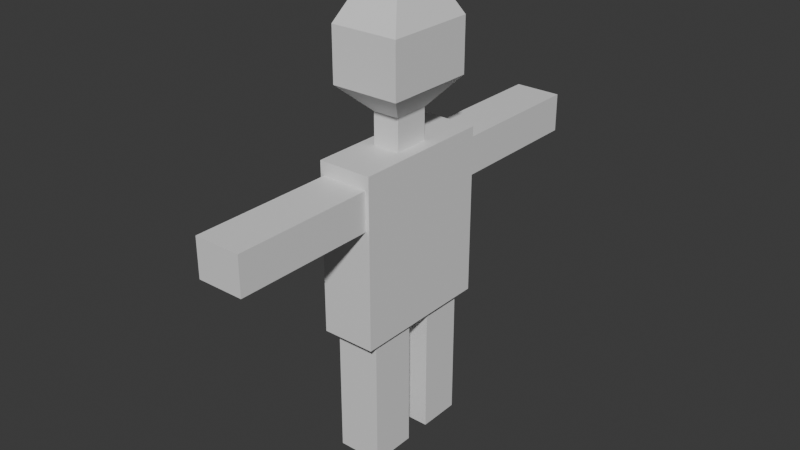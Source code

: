 # Source: BlockMan.blend  (saved by Blender 4.2.66; exported with 4.5.12 LTS)
import bpy
from mathutils import Matrix  # noqa: F401  (used for matrix-valued properties, if any)

bpy.ops.wm.read_factory_settings(use_empty=True)
scene = bpy.context.scene
scene.name = 'Scene'

# ---- collections
col_collection = bpy.data.collections.new('Collection'); scene.collection.children.link(col_collection)

# ---- materials (node trees are filled in below, after node groups)
mat_material = bpy.data.materials.new('Material')
mat_material.alpha_threshold = 0.0
mat_material.use_transparent_shadow = False
mat_material.roughness = 0.5
mat_material.line_color = (0.0, 0.0, 0.0, 1.0)

# ---- material node trees
mat_material.use_nodes = True; mat_material.node_tree.nodes.clear()
_N = mat_material.node_tree.nodes; _L = mat_material.node_tree.links
n0 = _N.new('ShaderNodeOutputMaterial'); n0.name = 'Material Output'; n0.location = (300, 300)
n1 = _N.new('ShaderNodeBsdfPrincipled'); n1.name = 'Principled BSDF'; n1.location = (10, 300)
n1.inputs[3].default_value = 1.45
_L.new(n1.outputs[0], n0.inputs[0])
n0.is_active_output = True

# ---- world
world_world = bpy.data.worlds.new('World'); scene.world = world_world
world_world.use_nodes = True; world_world.node_tree.nodes.clear()
_N = world_world.node_tree.nodes; _L = world_world.node_tree.links
n0 = _N.new('ShaderNodeOutputWorld'); n0.name = 'World Output'; n0.location = (300, 300)
n1 = _N.new('ShaderNodeBackground'); n1.name = 'Background'; n1.location = (10, 300)
n1.inputs[0].default_value = (0.05088, 0.05088, 0.05088, 1.0)
_L.new(n1.outputs[0], n0.inputs[0])
n0.is_active_output = True
world_world.color = (0.05088, 0.05088, 0.05088)
world_world.sun_shadow_jitter_overblur = 0.0

# ---- meshes
me_cube = bpy.data.meshes.new('Cube')
me_cube.from_pydata([(0.8671, 1.0, 0.8415), (0.7987, 0.7987, -1.0), (0.8671, -1.0, 0.8415), (0.8256, -0.8256, -1.0), (-0.8671, 1.0, 0.8415), (-0.7987, 0.7987, -1.0), (-0.8671, -1.0, 0.8415), (-0.8256, -0.8256, -1.0), (-0.8256, -0.1744, -1.0), (1.0, 0.0, 1.0), (-1.0, 0.0, 1.0), (0.8256, -0.1744, -1.0), (-0.7987, 0.2013, -1.0), (-0.8671, -1.0, 0.3905), (0.8671, -1.0, 0.3905), (0.7987, 0.2013, -1.0), (0.8671, 1.0, 0.3905), (-0.8671, 1.0, 0.3905), (1.0, 0.0, -1.0), (-1.0, 0.0, -1.0), (1.0, 1.0, -1.0), (-1.0, 1.0, -1.0), (1.0, 1.0, 1.0), (-1.0, -1.0, -1.0), (-1.0, -1.0, 1.0), (1.0, -1.0, 1.0), (1.0, -1.0, -1.0), (-1.0, 1.0, 1.0), (0.5, -1.0, 1.0), (0.0, -1.0, 1.0), (-0.5, -1.0, 1.0), (1.0, -0.25, 1.0), (1.0, -0.5, 1.0), (1.0, -0.75, 1.0), (-1.0, 0.25, 1.0), (-1.0, 0.5, 1.0), (-1.0, 0.75, 1.0), (-0.5, 1.0, 1.0), (0.0, 1.0, 1.0), (0.5, 1.0, 1.0), (1.0, 0.75, 1.0), (1.0, 0.5, 1.0), (1.0, 0.25, 1.0), (-1.0, -0.75, 1.0), (-1.0, -0.5, 1.0), (-1.0, -0.25, 1.0), (-0.5, 0.0, 1.0), (-1.271, 0.0, 1.681), (0.5, 0.0, 1.0), (0.5, 0.75, 1.0), (0.5, 0.5, 1.0), (0.5, 0.25, 1.0), (0.0, 0.75, 1.0), (0.0, 0.5, 1.0), (0.0, 0.25, 1.0), (-0.5, 0.75, 1.0), (-0.5, 0.5, 1.0), (-0.5, 0.25, 1.0), (0.5, -0.25, 1.0), (0.5, -0.5, 1.0), (0.5, -0.75, 1.0), (0.0, -0.25, 1.0), (0.0, -0.5, 1.0), (0.0, -0.75, 1.0), (-0.5, -0.25, 1.0), (-0.5, -0.5, 1.0), (-0.5, -0.75, 1.0), (-0.5, 0.0, 1.369), (-1.271, 0.0, 2.306), (0.5, 0.0, 1.369), (0.5, 0.25, 1.369), (0.0, 0.25, 1.369), (-0.5, 0.25, 1.369), (0.5, -0.25, 1.369), (0.0, -0.25, 1.369), (-0.5, -0.25, 1.369), (-0.7886, 0.0, 2.654), (1.271, 0.0, 1.681), (1.271, 0.6357, 1.681), (0.0, 0.6357, 1.681), (-1.271, 0.6357, 1.681), (1.271, -0.6357, 1.681), (0.0, -0.6357, 1.681), (-1.271, -0.6357, 1.681), (1.271, 0.0, 2.306), (1.271, 0.6357, 2.306), (0.0, 0.6357, 2.306), (-1.271, 0.6357, 2.306), (1.271, -0.6357, 2.306), (0.0, -0.6357, 2.306), (-1.271, -0.6357, 2.306), (0.0, 0.0, 2.654), (0.7886, 0.0, 2.654), (0.7886, 0.3943, 2.654), (0.0, 0.3943, 2.654), (-0.7886, 0.3943, 2.654), (0.7886, -0.3943, 2.654), (0.0, -0.3943, 2.654), (-0.7886, -0.3943, 2.654)], [], [(66, 43, 24, 30), (19, 10, 34, 35, 36, 27, 21), (8, 11, 3, 7), (18, 9, 31, 32, 33, 25, 26), (20, 22, 40, 41, 42, 9, 18), (23, 24, 43, 44, 45, 10, 19), (57, 34, 10, 46), (8, 7, 23, 19), (7, 3, 26, 23), (3, 11, 18, 26), (11, 8, 19, 18), (1, 5, 21, 20), (15, 1, 20, 18), (5, 12, 19, 21), (12, 15, 18, 19), (17, 16, 20, 21), (16, 0, 22, 20), (13, 6, 24, 23), (2, 14, 26, 25), (4, 17, 21, 27), (6, 2, 25, 28, 29, 30, 24), (14, 13, 23, 26), (0, 4, 27, 37, 38, 39, 22), (42, 51, 48, 9), (54, 57, 72, 71), (64, 61, 74, 75), (22, 39, 49, 40), (40, 49, 50, 41), (41, 50, 51, 42), (39, 38, 52, 49), (49, 52, 53, 50), (50, 53, 54, 51), (38, 37, 55, 52), (52, 55, 56, 53), (53, 56, 57, 54), (37, 27, 36, 55), (55, 36, 35, 56), (56, 35, 34, 57), (33, 60, 28, 25), (60, 63, 29, 28), (63, 66, 30, 29), (9, 48, 58, 31), (31, 58, 59, 32), (32, 59, 60, 33), (48, 51, 70, 69), (58, 61, 62, 59), (59, 62, 63, 60), (46, 64, 75, 67), (61, 64, 65, 62), (62, 65, 66, 63), (46, 10, 45, 64), (64, 45, 44, 65), (65, 44, 43, 66), (70, 71, 79, 78), (73, 69, 77, 81), (67, 75, 83, 47), (75, 74, 82, 83), (58, 48, 69, 73), (57, 46, 67, 72), (61, 58, 73, 74), (51, 54, 71, 70), (83, 82, 89, 90), (77, 78, 85, 84), (80, 47, 68, 87), (79, 80, 87, 86), (74, 73, 81, 82), (71, 72, 80, 79), (72, 67, 47, 80), (69, 70, 78, 77), (84, 85, 93, 92), (87, 68, 76, 95), (86, 87, 95, 94), (89, 88, 96, 97), (47, 83, 90, 68), (81, 77, 84, 88), (78, 79, 86, 85), (82, 81, 88, 89), (93, 94, 91, 92), (94, 95, 76, 91), (92, 91, 97, 96), (91, 76, 98, 97), (90, 89, 97, 98), (68, 90, 98, 76), (88, 84, 92, 96), (85, 86, 94, 93), (16, 17, 4, 0), (13, 14, 2, 6), (5, 1, 15, 12)])
_uv = me_cube.uv_layers.new(name='UVMap')
_uv.uv.foreach_set('vector', [0.8125, 0.7188, 0.875, 0.7188, 0.875, 0.75, 0.8125, 0.75, 0.375, 0.125, 0.625, 0.125, 0.625, 0.1562, 0.625, 0.1875, 0.625, 0.2188, 0.625, 0.25, 0.375, 0.25, 0.1468, 0.6468, 0.3532, 0.6468, 0.3532, 0.7282, 0.1468, 0.7282, 0.375, 0.625, 0.625, 0.625, 0.625, 0.6562, 0.625, 0.6875, 0.625, 0.7188, 0.625, 0.75, 0.375, 0.75, 0.375, 0.5, 0.625, 0.5, 0.625, 0.5312, 0.625, 0.5625, 0.625, 0.5938, 0.625, 0.625, 0.375, 0.625, 0.375, 0.0, 0.625, 0.0, 0.625, 0.03125, 0.625, 0.0625, 0.625, 0.09375, 0.625, 0.125, 0.375, 0.125, 0.8125, 0.5938, 0.875, 0.5938, 0.875, 0.625, 0.8125, 0.625, 0.1468, 0.6468, 0.1468, 0.7282, 0.125, 0.75, 0.125, 0.625, 0.1468, 0.7282, 0.3532, 0.7282, 0.375, 0.75, 0.125, 0.75, 0.3532, 0.7282, 0.3532, 0.6468, 0.375, 0.625, 0.375, 0.75, 0.3532, 0.6468, 0.1468, 0.6468, 0.125, 0.625, 0.375, 0.625, 0.3498, 0.5252, 0.1502, 0.5252, 0.125, 0.5, 0.375, 0.5, 0.3498, 0.5998, 0.3498, 0.5252, 0.375, 0.5, 0.375, 0.625, 0.1502, 0.5252, 0.1502, 0.5998, 0.125, 0.625, 0.125, 0.5, 0.1502, 0.5998, 0.3498, 0.5998, 0.375, 0.625, 0.125, 0.625, 0.3916, 0.2666, 0.3916, 0.4834, 0.375, 0.5, 0.375, 0.25, 0.3916, 0.4834, 0.6084, 0.4834, 0.625, 0.5, 0.375, 0.5, 0.3916, 0.9834, 0.6084, 0.9834, 0.625, 1.0, 0.375, 1.0, 0.6084, 0.7666, 0.3916, 0.7666, 0.375, 0.75, 0.625, 0.75, 0.6084, 0.2666, 0.3916, 0.2666, 0.375, 0.25, 0.625, 0.25, 0.6084, 0.9834, 0.6084, 0.7666, 0.625, 0.75, 0.625, 0.8125, 0.625, 0.875, 0.625, 0.9375, 0.625, 1.0, 0.3916, 0.7666, 0.3916, 0.9834, 0.375, 1.0, 0.375, 0.75, 0.6084, 0.4834, 0.6084, 0.2666, 0.625, 0.25, 0.625, 0.3125, 0.625, 0.375, 0.625, 0.4375, 0.625, 0.5, 0.625, 0.5938, 0.6875, 0.5938, 0.6875, 0.625, 0.625, 0.625, 0.75, 0.5938, 0.8125, 0.5938, 0.8125, 0.5938, 0.75, 0.5938, 0.8125, 0.6562, 0.75, 0.6562, 0.75, 0.6562, 0.8125, 0.6562, 0.625, 0.5, 0.6875, 0.5, 0.6875, 0.5312, 0.625, 0.5312, 0.625, 0.5312, 0.6875, 0.5312, 0.6875, 0.5625, 0.625, 0.5625, 0.625, 0.5625, 0.6875, 0.5625, 0.6875, 0.5938, 0.625, 0.5938, 0.6875, 0.5, 0.75, 0.5, 0.75, 0.5312, 0.6875, 0.5312, 0.6875, 0.5312, 0.75, 0.5312, 0.75, 0.5625, 0.6875, 0.5625, 0.6875, 0.5625, 0.75, 0.5625, 0.75, 0.5938, 0.6875, 0.5938, 0.75, 0.5, 0.8125, 0.5, 0.8125, 0.5312, 0.75, 0.5312, 0.75, 0.5312, 0.8125, 0.5312, 0.8125, 0.5625, 0.75, 0.5625, 0.75, 0.5625, 0.8125, 0.5625, 0.8125, 0.5938, 0.75, 0.5938, 0.8125, 0.5, 0.875, 0.5, 0.875, 0.5312, 0.8125, 0.5312, 0.8125, 0.5312, 0.875, 0.5312, 0.875, 0.5625, 0.8125, 0.5625, 0.8125, 0.5625, 0.875, 0.5625, 0.875, 0.5938, 0.8125, 0.5938, 0.625, 0.7188, 0.6875, 0.7188, 0.6875, 0.75, 0.625, 0.75, 0.6875, 0.7188, 0.75, 0.7188, 0.75, 0.75, 0.6875, 0.75, 0.75, 0.7188, 0.8125, 0.7188, 0.8125, 0.75, 0.75, 0.75, 0.625, 0.625, 0.6875, 0.625, 0.6875, 0.6562, 0.625, 0.6562, 0.625, 0.6562, 0.6875, 0.6562, 0.6875, 0.6875, 0.625, 0.6875, 0.625, 0.6875, 0.6875, 0.6875, 0.6875, 0.7188, 0.625, 0.7188, 0.6875, 0.625, 0.6875, 0.5938, 0.6875, 0.5938, 0.6875, 0.625, 0.6875, 0.6562, 0.75, 0.6562, 0.75, 0.6875, 0.6875, 0.6875, 0.6875, 0.6875, 0.75, 0.6875, 0.75, 0.7188, 0.6875, 0.7188, 0.8125, 0.625, 0.8125, 0.6562, 0.8125, 0.6562, 0.8125, 0.625, 0.75, 0.6562, 0.8125, 0.6562, 0.8125, 0.6875, 0.75, 0.6875, 0.75, 0.6875, 0.8125, 0.6875, 0.8125, 0.7188, 0.75, 0.7188, 0.8125, 0.625, 0.875, 0.625, 0.875, 0.6562, 0.8125, 0.6562, 0.8125, 0.6562, 0.875, 0.6562, 0.875, 0.6875, 0.8125, 0.6875, 0.8125, 0.6875, 0.875, 0.6875, 0.875, 0.7188, 0.8125, 0.7188, 0.6875, 0.5938, 0.75, 0.5938, 0.75, 0.5938, 0.6875, 0.5938, 0.6875, 0.6562, 0.6875, 0.625, 0.6875, 0.625, 0.6875, 0.6562, 0.8125, 0.625, 0.8125, 0.6562, 0.8125, 0.6562, 0.8125, 0.625, 0.8125, 0.6562, 0.75, 0.6562, 0.75, 0.6562, 0.8125, 0.6562, 0.6875, 0.6562, 0.6875, 0.625, 0.6875, 0.625, 0.6875, 0.6562, 0.8125, 0.5938, 0.8125, 0.625, 0.8125, 0.625, 0.8125, 0.5938, 0.75, 0.6562, 0.6875, 0.6562, 0.6875, 0.6562, 0.75, 0.6562, 0.6875, 0.5938, 0.75, 0.5938, 0.75, 0.5938, 0.6875, 0.5938, 0.8125, 0.6562, 0.75, 0.6562, 0.75, 0.6562, 0.8125, 0.6562, 0.6875, 0.625, 0.6875, 0.5938, 0.6875, 0.5938, 0.6875, 0.625, 0.8125, 0.5938, 0.8125, 0.625, 0.8125, 0.625, 0.8125, 0.5938, 0.75, 0.5938, 0.8125, 0.5938, 0.8125, 0.5938, 0.75, 0.5938, 0.75, 0.6562, 0.6875, 0.6562, 0.6875, 0.6562, 0.75, 0.6562, 0.75, 0.5938, 0.8125, 0.5938, 0.8125, 0.5938, 0.75, 0.5938, 0.8125, 0.5938, 0.8125, 0.625, 0.8125, 0.625, 0.8125, 0.5938, 0.6875, 0.625, 0.6875, 0.5938, 0.6875, 0.5938, 0.6875, 0.625, 0.6875, 0.625, 0.6875, 0.5938, 0.6875, 0.5938, 0.6875, 0.625, 0.8125, 0.5938, 0.8125, 0.625, 0.8125, 0.625, 0.8125, 0.5938, 0.75, 0.5938, 0.8125, 0.5938, 0.8125, 0.5938, 0.75, 0.5938, 0.75, 0.6562, 0.6875, 0.6562, 0.6875, 0.6562, 0.75, 0.6562, 0.8125, 0.625, 0.8125, 0.6562, 0.8125, 0.6562, 0.8125, 0.625, 0.6875, 0.6562, 0.6875, 0.625, 0.6875, 0.625, 0.6875, 0.6562, 0.6875, 0.5938, 0.75, 0.5938, 0.75, 0.5938, 0.6875, 0.5938, 0.75, 0.6562, 0.6875, 0.6562, 0.6875, 0.6562, 0.75, 0.6562, 0.6875, 0.5938, 0.75, 0.5938, 0.75, 0.625, 0.6875, 0.625, 0.75, 0.5938, 0.8125, 0.5938, 0.8125, 0.625, 0.75, 0.625, 0.6875, 0.625, 0.75, 0.625, 0.75, 0.6562, 0.6875, 0.6562, 0.75, 0.625, 0.8125, 0.625, 0.8125, 0.6562, 0.75, 0.6562, 0.8125, 0.6562, 0.75, 0.6562, 0.75, 0.6562, 0.8125, 0.6562, 0.8125, 0.625, 0.8125, 0.6562, 0.8125, 0.6562, 0.8125, 0.625, 0.6875, 0.6562, 0.6875, 0.625, 0.6875, 0.625, 0.6875, 0.6562, 0.6875, 0.5938, 0.75, 0.5938, 0.75, 0.5938, 0.6875, 0.5938, 0.3916, 0.4834, 0.3916, 0.2666, 0.6084, 0.2666, 0.6084, 0.4834, 0.3916, 0.9834, 0.3916, 0.7666, 0.6084, 0.7666, 0.6084, 0.9834, 0.1502, 0.5252, 0.3498, 0.5252, 0.3498, 0.5998, 0.1502, 0.5998])
me_cube.materials.append(mat_material)
me_cube.use_mirror_vertex_groups = False
me_cube.update()
me_cube_002 = bpy.data.meshes.new('Cube.002')
me_cube_002.from_pydata([(0.8671, 1.0, 0.8415), (-0.8671, 1.0, 0.8415), (0.8671, 1.0, 0.3905), (-0.8671, 1.0, 0.3905), (0.8671, 3.0, 0.3905), (-0.8671, 3.0, 0.3905), (0.8671, 3.0, 0.8415), (-0.8671, 3.0, 0.8415)], [], [(1, 0, 6, 7), (5, 7, 6, 4), (0, 2, 4, 6), (3, 1, 7, 5), (2, 3, 5, 4), (2, 0, 1, 3)])
_uv = me_cube_002.uv_layers.new(name='UVMap')
_uv.uv.foreach_set('vector', [0.6084, 0.2666, 0.6084, 0.4834, 0.6084, 0.4834, 0.6084, 0.2666, 0.3916, 0.2666, 0.6084, 0.2666, 0.6084, 0.4834, 0.3916, 0.4834, 0.6084, 0.4834, 0.3916, 0.4834, 0.3916, 0.4834, 0.6084, 0.4834, 0.3916, 0.2666, 0.6084, 0.2666, 0.6084, 0.2666, 0.3916, 0.2666, 0.3916, 0.4834, 0.3916, 0.2666, 0.3916, 0.2666, 0.3916, 0.4834, 0.3916, 0.4834, 0.6084, 0.4834, 0.6084, 0.2666, 0.3916, 0.2666])
me_cube_002.materials.append(mat_material)
me_cube_002.use_mirror_vertex_groups = False
me_cube_002.update()
me_cube_003 = bpy.data.meshes.new('Cube.003')
me_cube_003.from_pydata([(0.8671, -1.0, 0.8415), (-0.8671, -1.0, 0.8415), (-0.8671, -1.0, 0.3905), (0.8671, -1.0, 0.3905), (-0.8671, -3.0, 0.3905), (-0.8671, -3.0, 0.8415), (0.8671, -3.0, 0.8415), (0.8671, -3.0, 0.3905)], [], [(0, 1, 5, 6), (7, 6, 5, 4), (3, 0, 6, 7), (2, 3, 7, 4), (1, 2, 4, 5), (2, 1, 0, 3)])
_uv = me_cube_003.uv_layers.new(name='UVMap')
_uv.uv.foreach_set('vector', [0.6084, 0.7666, 0.6084, 0.9834, 0.6084, 0.9834, 0.6084, 0.7666, 0.3916, 0.7666, 0.6084, 0.7666, 0.6084, 0.9834, 0.3916, 0.9834, 0.3916, 0.7666, 0.6084, 0.7666, 0.6084, 0.7666, 0.3916, 0.7666, 0.3916, 0.9834, 0.3916, 0.7666, 0.3916, 0.7666, 0.3916, 0.9834, 0.6084, 0.9834, 0.3916, 0.9834, 0.3916, 0.9834, 0.6084, 0.9834, 0.3916, 0.9834, 0.6084, 0.9834, 0.6084, 0.7666, 0.3916, 0.7666])
me_cube_003.materials.append(mat_material)
me_cube_003.use_mirror_vertex_groups = False
me_cube_003.update()
me_cube_004 = bpy.data.meshes.new('Cube.004')
me_cube_004.from_pydata([(0.8256, -0.8256, -1.0), (-0.8256, -0.8256, -1.0), (-0.8256, -0.1744, -1.0), (0.8256, -0.1744, -1.0), (-0.8256, -0.1744, -2.586), (-0.8256, -0.8256, -2.586), (0.8256, -0.8256, -2.586), (0.8256, -0.1744, -2.586)], [], [(2, 3, 7, 4), (4, 7, 6, 5), (3, 0, 6, 7), (1, 2, 4, 5), (2, 1, 0, 3), (6, 0, 1, 5)])
_uv = me_cube_004.uv_layers.new(name='UVMap')
_uv.uv.foreach_set('vector', [0.1468, 0.6468, 0.3532, 0.6468, 0.3532, 0.6468, 0.1468, 0.6468, 0.1468, 0.6468, 0.3532, 0.6468, 0.3532, 0.7282, 0.1468, 0.7282, 0.3532, 0.6468, 0.3532, 0.7282, 0.3532, 0.7282, 0.3532, 0.6468, 0.1468, 0.7282, 0.1468, 0.6468, 0.1468, 0.6468, 0.1468, 0.7282, 0.1468, 0.6468, 0.1468, 0.7282, 0.3532, 0.7282, 0.3532, 0.6468, 0.3532, 0.7282, 0.3532, 0.7282, 0.1468, 0.7282, 0.1468, 0.7282])
me_cube_004.materials.append(mat_material)
me_cube_004.use_mirror_vertex_groups = False
me_cube_004.update()
me_cube_005 = bpy.data.meshes.new('Cube.005')
me_cube_005.from_pydata([(0.7987, 0.7987, -1.0), (-0.7987, 0.7987, -1.0), (-0.7987, 0.2013, -1.0), (0.7987, 0.2013, -1.0), (0.7987, 0.7987, -2.586), (-0.7987, 0.7987, -2.586), (0.7987, 0.2013, -2.586), (-0.7987, 0.2013, -2.586)], [], [(5, 4, 6, 7), (2, 1, 5, 7), (1, 0, 4, 5), (3, 2, 7, 6), (0, 3, 6, 4), (1, 2, 3, 0)])
_uv = me_cube_005.uv_layers.new(name='UVMap')
_uv.uv.foreach_set('vector', [0.1502, 0.5252, 0.3498, 0.5252, 0.3498, 0.5998, 0.1502, 0.5998, 0.1502, 0.5998, 0.1502, 0.5252, 0.1502, 0.5252, 0.1502, 0.5998, 0.1502, 0.5252, 0.3498, 0.5252, 0.3498, 0.5252, 0.1502, 0.5252, 0.3498, 0.5998, 0.1502, 0.5998, 0.1502, 0.5998, 0.3498, 0.5998, 0.3498, 0.5252, 0.3498, 0.5998, 0.3498, 0.5998, 0.3498, 0.5252, 0.1502, 0.5252, 0.1502, 0.5998, 0.3498, 0.5998, 0.3498, 0.5252])
me_cube_005.materials.append(mat_material)
me_cube_005.use_mirror_vertex_groups = False
me_cube_005.update()
arm_armature = bpy.data.armatures.new('Armature')  # bones are not reproduced

# ---- objects
ob_cube = bpy.data.objects.new('Cube', me_cube)
ob_armature = bpy.data.objects.new('Armature', arm_armature)
ob_cube_002 = bpy.data.objects.new('Cube.002', me_cube_002)
ob_cube_003 = bpy.data.objects.new('Cube.003', me_cube_003)
ob_cube_004 = bpy.data.objects.new('Cube.004', me_cube_004)
ob_cube_005 = bpy.data.objects.new('Cube.005', me_cube_005)

# ---- transforms, parenting, visibility, modifiers, constraints
ob_cube.parent = ob_armature
ob_cube.matrix_parent_inverse = Matrix(((1.0, -0.0, 0.0, -0.0), (-0.0, 1.0, -0.0, 0.0), (0.0, -0.0, 1.0, -0.4832), (-0.0, 0.0, -0.0, 1.0)))
ob_cube.location = (0.0, 0.0, 1.22)
ob_cube.scale = (0.3747, 1.0, 1.182)
ob_cube.lock_rotations_4d = False
ob_cube.empty_display_type = 'ARROWS'
ob_cube.lineart.crease_threshold = 0.0
_vg = ob_cube.vertex_groups.new(name='Bone')
_vg = ob_cube.vertex_groups.new(name='Bone.001')
_vg = ob_cube.vertex_groups.new(name='Bone.002')
_vg = ob_cube.vertex_groups.new(name='Bone.003')
_vg = ob_cube.vertex_groups.new(name='Bone.004')
_vg = ob_cube.vertex_groups.new(name='Bone.005')
_vg = ob_cube.vertex_groups.new(name='Bone.006')
_vg = ob_cube.vertex_groups.new(name='Bone.007')
_vg = ob_cube.vertex_groups.new(name='Bone.008')
_vg = ob_cube.vertex_groups.new(name='Bone.009')
_vg = ob_cube.vertex_groups.new(name='Bone.010')
_vg = ob_cube.vertex_groups.new(name='Bone.011')
_m = ob_cube.modifiers.new('Armature', 'ARMATURE')
_m.object = ob_armature
ob_armature.location = (0.0, 0.0, 0.4832)
ob_armature.show_in_front = True
ob_cube_002.parent = ob_armature
ob_cube_002.matrix_parent_inverse = Matrix(((1.0, -0.0, 0.0, -0.0), (-0.0, 1.0, -0.0, 0.0), (0.0, -0.0, 1.0, -0.4832), (-0.0, 0.0, -0.0, 1.0)))
ob_cube_002.location = (0.03115, -0.004086, 1.255)
ob_cube_002.scale = (0.3747, 1.0, 1.182)
ob_cube_002.lock_rotations_4d = False
ob_cube_002.empty_display_type = 'ARROWS'
ob_cube_002.lineart.crease_threshold = 0.0
_vg = ob_cube_002.vertex_groups.new(name='Bone')
_vg = ob_cube_002.vertex_groups.new(name='Bone.001')
_vg = ob_cube_002.vertex_groups.new(name='Bone.002')
_vg = ob_cube_002.vertex_groups.new(name='Bone.003')
_vg = ob_cube_002.vertex_groups.new(name='Bone.004')
_vg = ob_cube_002.vertex_groups.new(name='Bone.005')
_vg = ob_cube_002.vertex_groups.new(name='Bone.006')
_vg = ob_cube_002.vertex_groups.new(name='Bone.007')
_vg = ob_cube_002.vertex_groups.new(name='Bone.008')
_vg = ob_cube_002.vertex_groups.new(name='Bone.009')
_vg = ob_cube_002.vertex_groups.new(name='Bone.010')
_vg = ob_cube_002.vertex_groups.new(name='Bone.011')
_m = ob_cube_002.modifiers.new('Armature', 'ARMATURE')
_m.object = ob_armature
ob_cube_003.parent = ob_armature
ob_cube_003.matrix_parent_inverse = Matrix(((1.0, -0.0, 0.0, -0.0), (-0.0, 1.0, -0.0, 0.0), (0.0, -0.0, 1.0, -0.4832), (-0.0, 0.0, -0.0, 1.0)))
ob_cube_003.location = (0.0, 0.0247, 1.22)
ob_cube_003.scale = (0.3747, 1.0, 1.182)
ob_cube_003.lock_rotations_4d = False
ob_cube_003.empty_display_type = 'ARROWS'
ob_cube_003.lineart.crease_threshold = 0.0
_vg = ob_cube_003.vertex_groups.new(name='Bone')
_vg = ob_cube_003.vertex_groups.new(name='Bone.001')
_vg = ob_cube_003.vertex_groups.new(name='Bone.002')
_vg = ob_cube_003.vertex_groups.new(name='Bone.003')
_vg = ob_cube_003.vertex_groups.new(name='Bone.004')
_vg = ob_cube_003.vertex_groups.new(name='Bone.005')
_vg = ob_cube_003.vertex_groups.new(name='Bone.006')
_vg = ob_cube_003.vertex_groups.new(name='Bone.007')
_vg = ob_cube_003.vertex_groups.new(name='Bone.008')
_vg = ob_cube_003.vertex_groups.new(name='Bone.009')
_vg = ob_cube_003.vertex_groups.new(name='Bone.010')
_vg = ob_cube_003.vertex_groups.new(name='Bone.011')
_m = ob_cube_003.modifiers.new('Armature', 'ARMATURE')
_m.object = ob_armature
ob_cube_004.parent = ob_armature
ob_cube_004.matrix_parent_inverse = Matrix(((1.0, -0.0, 0.0, -0.0), (-0.0, 1.0, -0.0, 0.0), (0.0, -0.0, 1.0, -0.4832), (-0.0, 0.0, -0.0, 1.0)))
ob_cube_004.location = (0.0, 0.0, 1.244)
ob_cube_004.scale = (0.3747, 1.0, 1.182)
ob_cube_004.lock_rotations_4d = False
ob_cube_004.empty_display_type = 'ARROWS'
ob_cube_004.lineart.crease_threshold = 0.0
_vg = ob_cube_004.vertex_groups.new(name='Bone')
_vg = ob_cube_004.vertex_groups.new(name='Bone.001')
_vg = ob_cube_004.vertex_groups.new(name='Bone.002')
_vg = ob_cube_004.vertex_groups.new(name='Bone.003')
_vg = ob_cube_004.vertex_groups.new(name='Bone.004')
_vg = ob_cube_004.vertex_groups.new(name='Bone.005')
_vg = ob_cube_004.vertex_groups.new(name='Bone.006')
_vg = ob_cube_004.vertex_groups.new(name='Bone.007')
_vg = ob_cube_004.vertex_groups.new(name='Bone.008')
_vg = ob_cube_004.vertex_groups.new(name='Bone.009')
_vg = ob_cube_004.vertex_groups.new(name='Bone.010')
_vg = ob_cube_004.vertex_groups.new(name='Bone.011')
_m = ob_cube_004.modifiers.new('Armature', 'ARMATURE')
_m.object = ob_armature
ob_cube_005.parent = ob_armature
ob_cube_005.matrix_parent_inverse = Matrix(((1.0, -0.0, 0.0, -0.0), (-0.0, 1.0, -0.0, 0.0), (0.0, -0.0, 1.0, -0.4832), (-0.0, 0.0, -0.0, 1.0)))
ob_cube_005.location = (0.0, 0.0, 1.243)
ob_cube_005.scale = (0.3747, 1.0, 1.182)
ob_cube_005.lock_rotations_4d = False
ob_cube_005.empty_display_type = 'ARROWS'
ob_cube_005.lineart.crease_threshold = 0.0
_vg = ob_cube_005.vertex_groups.new(name='Bone')
_vg = ob_cube_005.vertex_groups.new(name='Bone.001')
_vg = ob_cube_005.vertex_groups.new(name='Bone.002')
_vg = ob_cube_005.vertex_groups.new(name='Bone.003')
_vg = ob_cube_005.vertex_groups.new(name='Bone.004')
_vg = ob_cube_005.vertex_groups.new(name='Bone.005')
_vg = ob_cube_005.vertex_groups.new(name='Bone.006')
_vg = ob_cube_005.vertex_groups.new(name='Bone.007')
_vg = ob_cube_005.vertex_groups.new(name='Bone.008')
_vg = ob_cube_005.vertex_groups.new(name='Bone.009')
_vg = ob_cube_005.vertex_groups.new(name='Bone.010')
_vg = ob_cube_005.vertex_groups.new(name='Bone.011')
_m = ob_cube_005.modifiers.new('Armature', 'ARMATURE')
_m.object = ob_armature

# ---- collection membership
col_collection.objects.link(ob_cube)
col_collection.objects.link(ob_armature)
col_collection.objects.link(ob_cube_002)
col_collection.objects.link(ob_cube_003)
col_collection.objects.link(ob_cube_004)
col_collection.objects.link(ob_cube_005)

# ---- scene / render settings (as saved in the file)
scene.frame_start = 1; scene.frame_end = 250; scene.frame_set(1)
scene.render.engine = 'BLENDER_EEVEE_NEXT'
bpy.context.view_layer.update()

# ---- added for rendering (the .blend has no active camera and no usable light): camera, sun
cam_auto = bpy.data.cameras.new('AutoCamera')
cam_auto.lens = 50.0
cam_auto.sensor_width = 36.0
cam_auto.clip_end = 1000.0
ob_auto_camera = bpy.data.objects.new('AutoCamera', cam_auto)
scene.collection.objects.link(ob_auto_camera)
ob_auto_camera.location = (7.99202, -9.58012, 7.66517)
ob_auto_camera.rotation_euler = (1.09748, -7.21219e-08, 0.694738)
scene.camera = ob_auto_camera
light_auto_sun = bpy.data.lights.new('AutoSun', 'SUN')
light_auto_sun.energy = 3.0
light_auto_sun.angle = 0.0523599
ob_auto_sun = bpy.data.objects.new('AutoSun', light_auto_sun)
scene.collection.objects.link(ob_auto_sun)
ob_auto_sun.rotation_euler = (0.872665, 0.174533, 0.523599)
bpy.context.view_layer.update()
